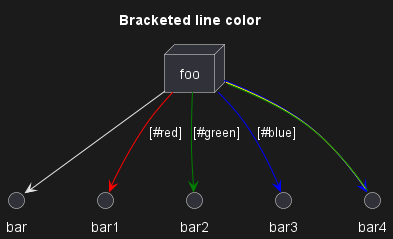

The diagram above was rendered by PlantUML. Its source (embedded in the PNG):
@startuml
title Bracketed line color
node  foo
foo --> bar
foo -[#red]-> bar1     : [#red]
foo -[#green]-> bar2   : [#green]
foo -[#blue]-> bar3    : [#blue]
foo -[#blue;#yellow;#green]-> bar4
@enduml